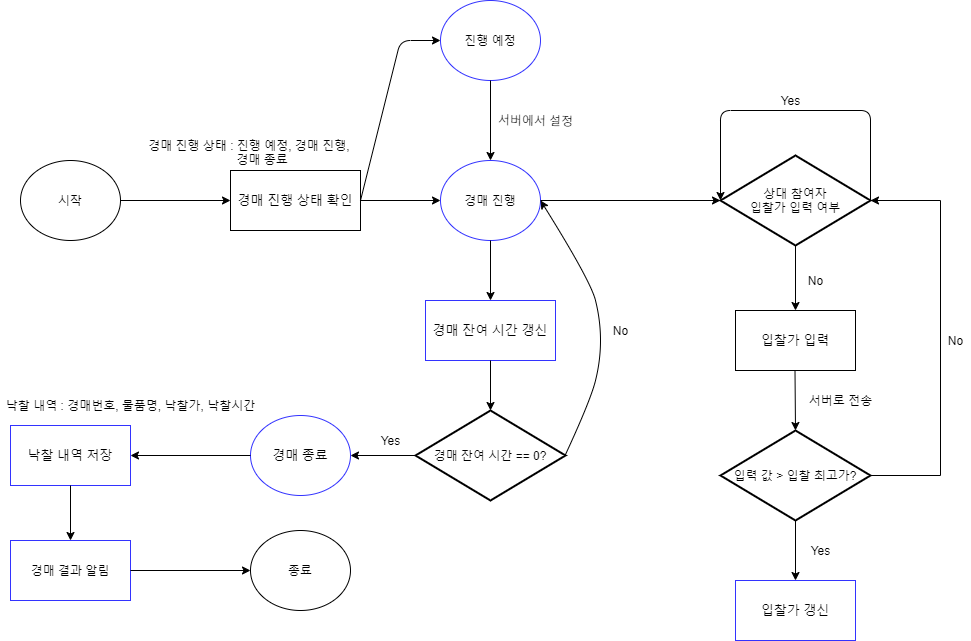

The diagram above was exported from draw.io. Its source (the exported page's mxGraphModel, read from the mxfile embedded in the PNG):
<mxGraphModel dx="1422" dy="745" grid="1" gridSize="10" guides="1" tooltips="1" connect="1" arrows="1" fold="1" page="1" pageScale="1" pageWidth="1169" pageHeight="827" math="0" shadow="0">
  <root>
    <mxCell id="WIyWlLk6GJQsqaUBKTNV-0" />
    <mxCell id="WIyWlLk6GJQsqaUBKTNV-1" parent="WIyWlLk6GJQsqaUBKTNV-0" />
    <mxCell id="4syni9I1SSZ9GCwC2SOa-0" value="시작" style="ellipse;whiteSpace=wrap;html=1;" vertex="1" parent="WIyWlLk6GJQsqaUBKTNV-1">
      <mxGeometry x="60" y="280" width="100" height="80" as="geometry" />
    </mxCell>
    <mxCell id="4syni9I1SSZ9GCwC2SOa-1" value="&lt;font style=&quot;font-size: 13px&quot;&gt;경매 진행 상태 확인&lt;/font&gt;" style="rounded=0;whiteSpace=wrap;html=1;" vertex="1" parent="WIyWlLk6GJQsqaUBKTNV-1">
      <mxGeometry x="270" y="290" width="130" height="60" as="geometry" />
    </mxCell>
    <mxCell id="4syni9I1SSZ9GCwC2SOa-2" value="" style="endArrow=classic;html=1;entryX=0;entryY=0.5;entryDx=0;entryDy=0;" edge="1" parent="WIyWlLk6GJQsqaUBKTNV-1" target="4syni9I1SSZ9GCwC2SOa-1">
      <mxGeometry width="50" height="50" relative="1" as="geometry">
        <mxPoint x="160" y="320" as="sourcePoint" />
        <mxPoint x="210" y="270" as="targetPoint" />
      </mxGeometry>
    </mxCell>
    <mxCell id="4syni9I1SSZ9GCwC2SOa-5" value="진행 예정" style="ellipse;whiteSpace=wrap;html=1;strokeColor=#3333FF;" vertex="1" parent="WIyWlLk6GJQsqaUBKTNV-1">
      <mxGeometry x="480" y="120" width="100" height="80" as="geometry" />
    </mxCell>
    <mxCell id="4syni9I1SSZ9GCwC2SOa-6" value="" style="endArrow=classic;html=1;entryX=0;entryY=0.5;entryDx=0;entryDy=0;" edge="1" parent="WIyWlLk6GJQsqaUBKTNV-1" target="4syni9I1SSZ9GCwC2SOa-5">
      <mxGeometry width="50" height="50" relative="1" as="geometry">
        <mxPoint x="400" y="320" as="sourcePoint" />
        <mxPoint x="450" y="270" as="targetPoint" />
        <Array as="points">
          <mxPoint x="440" y="160" />
        </Array>
      </mxGeometry>
    </mxCell>
    <mxCell id="4syni9I1SSZ9GCwC2SOa-7" value="경매 진행" style="ellipse;whiteSpace=wrap;html=1;strokeColor=#3333FF;" vertex="1" parent="WIyWlLk6GJQsqaUBKTNV-1">
      <mxGeometry x="480" y="280" width="100" height="80" as="geometry" />
    </mxCell>
    <mxCell id="4syni9I1SSZ9GCwC2SOa-8" value="" style="endArrow=classic;html=1;entryX=0;entryY=0.5;entryDx=0;entryDy=0;" edge="1" parent="WIyWlLk6GJQsqaUBKTNV-1" target="4syni9I1SSZ9GCwC2SOa-7">
      <mxGeometry width="50" height="50" relative="1" as="geometry">
        <mxPoint x="400" y="320" as="sourcePoint" />
        <mxPoint x="450" y="270" as="targetPoint" />
      </mxGeometry>
    </mxCell>
    <mxCell id="4syni9I1SSZ9GCwC2SOa-9" value="" style="endArrow=classic;html=1;entryX=0.5;entryY=0;entryDx=0;entryDy=0;" edge="1" parent="WIyWlLk6GJQsqaUBKTNV-1" target="4syni9I1SSZ9GCwC2SOa-7">
      <mxGeometry width="50" height="50" relative="1" as="geometry">
        <mxPoint x="530" y="200" as="sourcePoint" />
        <mxPoint x="580" y="150" as="targetPoint" />
      </mxGeometry>
    </mxCell>
    <mxCell id="4syni9I1SSZ9GCwC2SOa-10" value="서버에서 설정&lt;br&gt;" style="text;html=1;align=center;verticalAlign=middle;resizable=0;points=[];autosize=1;rotation=1;direction=north;" vertex="1" parent="WIyWlLk6GJQsqaUBKTNV-1">
      <mxGeometry x="530" y="230" width="90" height="20" as="geometry" />
    </mxCell>
    <mxCell id="4syni9I1SSZ9GCwC2SOa-12" value="&lt;font style=&quot;font-size: 13px&quot;&gt;경매 잔여 시간 갱신&lt;/font&gt;" style="rounded=0;whiteSpace=wrap;html=1;strokeColor=#3333FF;" vertex="1" parent="WIyWlLk6GJQsqaUBKTNV-1">
      <mxGeometry x="465" y="420" width="130" height="60" as="geometry" />
    </mxCell>
    <mxCell id="4syni9I1SSZ9GCwC2SOa-13" value="" style="endArrow=classic;html=1;entryX=0.5;entryY=0;entryDx=0;entryDy=0;" edge="1" parent="WIyWlLk6GJQsqaUBKTNV-1" target="4syni9I1SSZ9GCwC2SOa-12">
      <mxGeometry width="50" height="50" relative="1" as="geometry">
        <mxPoint x="530" y="360" as="sourcePoint" />
        <mxPoint x="580" y="310" as="targetPoint" />
      </mxGeometry>
    </mxCell>
    <mxCell id="4syni9I1SSZ9GCwC2SOa-14" value="경매 잔여 시간 == 0?" style="strokeWidth=2;html=1;shape=mxgraph.flowchart.decision;whiteSpace=wrap;" vertex="1" parent="WIyWlLk6GJQsqaUBKTNV-1">
      <mxGeometry x="455" y="530" width="150" height="90" as="geometry" />
    </mxCell>
    <mxCell id="4syni9I1SSZ9GCwC2SOa-17" value="" style="endArrow=classic;html=1;entryX=0.5;entryY=0;entryDx=0;entryDy=0;entryPerimeter=0;" edge="1" parent="WIyWlLk6GJQsqaUBKTNV-1" target="4syni9I1SSZ9GCwC2SOa-14">
      <mxGeometry width="50" height="50" relative="1" as="geometry">
        <mxPoint x="530" y="480" as="sourcePoint" />
        <mxPoint x="580" y="430" as="targetPoint" />
      </mxGeometry>
    </mxCell>
    <mxCell id="4syni9I1SSZ9GCwC2SOa-18" value="" style="curved=1;endArrow=classic;html=1;entryX=1;entryY=0.5;entryDx=0;entryDy=0;" edge="1" parent="WIyWlLk6GJQsqaUBKTNV-1" target="4syni9I1SSZ9GCwC2SOa-7">
      <mxGeometry width="50" height="50" relative="1" as="geometry">
        <mxPoint x="605" y="574" as="sourcePoint" />
        <mxPoint x="655" y="520" as="targetPoint" />
        <Array as="points">
          <mxPoint x="630" y="520" />
          <mxPoint x="640" y="480" />
          <mxPoint x="640" y="440" />
          <mxPoint x="630" y="400" />
        </Array>
      </mxGeometry>
    </mxCell>
    <mxCell id="4syni9I1SSZ9GCwC2SOa-19" value="No" style="text;html=1;align=center;verticalAlign=middle;resizable=0;points=[];autosize=1;" vertex="1" parent="WIyWlLk6GJQsqaUBKTNV-1">
      <mxGeometry x="645" y="440" width="30" height="20" as="geometry" />
    </mxCell>
    <mxCell id="4syni9I1SSZ9GCwC2SOa-20" value="&lt;font style=&quot;font-size: 13px&quot;&gt;경매 종료&lt;/font&gt;" style="ellipse;whiteSpace=wrap;html=1;strokeColor=#3333FF;" vertex="1" parent="WIyWlLk6GJQsqaUBKTNV-1">
      <mxGeometry x="290" y="535" width="100" height="80" as="geometry" />
    </mxCell>
    <mxCell id="4syni9I1SSZ9GCwC2SOa-23" value="" style="endArrow=classic;html=1;entryX=1;entryY=0.5;entryDx=0;entryDy=0;exitX=0;exitY=0.5;exitDx=0;exitDy=0;exitPerimeter=0;" edge="1" parent="WIyWlLk6GJQsqaUBKTNV-1" source="4syni9I1SSZ9GCwC2SOa-14" target="4syni9I1SSZ9GCwC2SOa-20">
      <mxGeometry width="50" height="50" relative="1" as="geometry">
        <mxPoint x="440" y="530" as="sourcePoint" />
        <mxPoint x="400" y="575" as="targetPoint" />
      </mxGeometry>
    </mxCell>
    <mxCell id="4syni9I1SSZ9GCwC2SOa-27" value="" style="endArrow=classic;html=1;exitX=0;exitY=0.5;exitDx=0;exitDy=0;" edge="1" parent="WIyWlLk6GJQsqaUBKTNV-1" source="4syni9I1SSZ9GCwC2SOa-20">
      <mxGeometry width="50" height="50" relative="1" as="geometry">
        <mxPoint x="280" y="574.5" as="sourcePoint" />
        <mxPoint x="170" y="575" as="targetPoint" />
      </mxGeometry>
    </mxCell>
    <mxCell id="4syni9I1SSZ9GCwC2SOa-28" value="&lt;font style=&quot;font-size: 13px&quot;&gt;낙찰 내역 저장&lt;/font&gt;" style="rounded=0;whiteSpace=wrap;html=1;strokeColor=#3333FF;" vertex="1" parent="WIyWlLk6GJQsqaUBKTNV-1">
      <mxGeometry x="50" y="545" width="120" height="60" as="geometry" />
    </mxCell>
    <mxCell id="4syni9I1SSZ9GCwC2SOa-29" value="낙찰 내역 : 경매번호, 물품명, 낙찰가, 낙찰시간" style="text;html=1;align=center;verticalAlign=middle;resizable=0;points=[];autosize=1;" vertex="1" parent="WIyWlLk6GJQsqaUBKTNV-1">
      <mxGeometry x="40" y="515" width="260" height="20" as="geometry" />
    </mxCell>
    <mxCell id="4syni9I1SSZ9GCwC2SOa-30" value="경매 결과 알림" style="rounded=0;whiteSpace=wrap;html=1;strokeColor=#3333FF;" vertex="1" parent="WIyWlLk6GJQsqaUBKTNV-1">
      <mxGeometry x="50" y="660" width="120" height="60" as="geometry" />
    </mxCell>
    <mxCell id="4syni9I1SSZ9GCwC2SOa-31" value="" style="endArrow=classic;html=1;entryX=0.5;entryY=0;entryDx=0;entryDy=0;" edge="1" parent="WIyWlLk6GJQsqaUBKTNV-1" target="4syni9I1SSZ9GCwC2SOa-30">
      <mxGeometry width="50" height="50" relative="1" as="geometry">
        <mxPoint x="110" y="605" as="sourcePoint" />
        <mxPoint x="160" y="555" as="targetPoint" />
      </mxGeometry>
    </mxCell>
    <mxCell id="4syni9I1SSZ9GCwC2SOa-32" value="종료" style="ellipse;whiteSpace=wrap;html=1;" vertex="1" parent="WIyWlLk6GJQsqaUBKTNV-1">
      <mxGeometry x="290" y="650" width="100" height="80" as="geometry" />
    </mxCell>
    <mxCell id="4syni9I1SSZ9GCwC2SOa-33" value="" style="endArrow=classic;html=1;entryX=0;entryY=0.5;entryDx=0;entryDy=0;" edge="1" parent="WIyWlLk6GJQsqaUBKTNV-1" target="4syni9I1SSZ9GCwC2SOa-32">
      <mxGeometry width="50" height="50" relative="1" as="geometry">
        <mxPoint x="170" y="690" as="sourcePoint" />
        <mxPoint x="220" y="640" as="targetPoint" />
      </mxGeometry>
    </mxCell>
    <mxCell id="4syni9I1SSZ9GCwC2SOa-34" value="상대 참여자&lt;br&gt;입찰가 입력 여부" style="strokeWidth=2;html=1;shape=mxgraph.flowchart.decision;whiteSpace=wrap;strokeColor=#000000;" vertex="1" parent="WIyWlLk6GJQsqaUBKTNV-1">
      <mxGeometry x="760" y="275" width="150" height="90" as="geometry" />
    </mxCell>
    <mxCell id="4syni9I1SSZ9GCwC2SOa-37" value="" style="endArrow=classic;html=1;entryX=1;entryY=0.5;entryDx=0;entryDy=0;exitX=1;exitY=0.5;exitDx=0;exitDy=0;" edge="1" parent="WIyWlLk6GJQsqaUBKTNV-1" source="4syni9I1SSZ9GCwC2SOa-7">
      <mxGeometry width="50" height="50" relative="1" as="geometry">
        <mxPoint x="810" y="270" as="sourcePoint" />
        <mxPoint x="760" y="320" as="targetPoint" />
      </mxGeometry>
    </mxCell>
    <mxCell id="4syni9I1SSZ9GCwC2SOa-39" value="" style="edgeStyle=segmentEdgeStyle;endArrow=classic;html=1;entryX=0;entryY=0.5;entryDx=0;entryDy=0;entryPerimeter=0;exitX=1;exitY=0.5;exitDx=0;exitDy=0;exitPerimeter=0;" edge="1" parent="WIyWlLk6GJQsqaUBKTNV-1" source="4syni9I1SSZ9GCwC2SOa-34" target="4syni9I1SSZ9GCwC2SOa-34">
      <mxGeometry width="50" height="50" relative="1" as="geometry">
        <mxPoint x="860" y="290" as="sourcePoint" />
        <mxPoint x="770" y="230" as="targetPoint" />
        <Array as="points">
          <mxPoint x="910" y="230" />
          <mxPoint x="760" y="230" />
        </Array>
      </mxGeometry>
    </mxCell>
    <mxCell id="4syni9I1SSZ9GCwC2SOa-40" value="Yes" style="text;html=1;align=center;verticalAlign=middle;resizable=0;points=[];autosize=1;" vertex="1" parent="WIyWlLk6GJQsqaUBKTNV-1">
      <mxGeometry x="810" y="210" width="40" height="20" as="geometry" />
    </mxCell>
    <mxCell id="4syni9I1SSZ9GCwC2SOa-41" value="&lt;font color=&quot;#000000&quot; style=&quot;font-size: 13px&quot;&gt;입찰가 입력&lt;/font&gt;" style="rounded=0;whiteSpace=wrap;html=1;strokeColor=#000000;fontColor=#3333FF;" vertex="1" parent="WIyWlLk6GJQsqaUBKTNV-1">
      <mxGeometry x="775" y="430" width="120" height="60" as="geometry" />
    </mxCell>
    <mxCell id="4syni9I1SSZ9GCwC2SOa-49" value="" style="edgeStyle=orthogonalEdgeStyle;rounded=0;orthogonalLoop=1;jettySize=auto;html=1;fontColor=#3333FF;" edge="1" parent="WIyWlLk6GJQsqaUBKTNV-1" source="4syni9I1SSZ9GCwC2SOa-43" target="4syni9I1SSZ9GCwC2SOa-48">
      <mxGeometry relative="1" as="geometry" />
    </mxCell>
    <mxCell id="4syni9I1SSZ9GCwC2SOa-54" value="" style="edgeStyle=orthogonalEdgeStyle;rounded=0;orthogonalLoop=1;jettySize=auto;html=1;fontColor=#3333FF;" edge="1" parent="WIyWlLk6GJQsqaUBKTNV-1" source="4syni9I1SSZ9GCwC2SOa-43">
      <mxGeometry relative="1" as="geometry">
        <mxPoint x="910" y="320" as="targetPoint" />
        <Array as="points">
          <mxPoint x="980" y="595" />
          <mxPoint x="980" y="320" />
        </Array>
      </mxGeometry>
    </mxCell>
    <mxCell id="4syni9I1SSZ9GCwC2SOa-43" value="입력 값 &amp;gt; 입찰 최고가?" style="strokeWidth=2;html=1;shape=mxgraph.flowchart.decision;whiteSpace=wrap;strokeColor=#000000;" vertex="1" parent="WIyWlLk6GJQsqaUBKTNV-1">
      <mxGeometry x="760" y="550" width="150" height="90" as="geometry" />
    </mxCell>
    <mxCell id="4syni9I1SSZ9GCwC2SOa-46" value="" style="endArrow=classic;html=1;fontColor=#3333FF;entryX=0.5;entryY=0;entryDx=0;entryDy=0;exitX=0.5;exitY=1;exitDx=0;exitDy=0;exitPerimeter=0;" edge="1" parent="WIyWlLk6GJQsqaUBKTNV-1" source="4syni9I1SSZ9GCwC2SOa-34" target="4syni9I1SSZ9GCwC2SOa-41">
      <mxGeometry width="50" height="50" relative="1" as="geometry">
        <mxPoint x="840" y="365" as="sourcePoint" />
        <mxPoint x="890" y="315" as="targetPoint" />
      </mxGeometry>
    </mxCell>
    <mxCell id="4syni9I1SSZ9GCwC2SOa-47" value="" style="endArrow=classic;html=1;fontColor=#3333FF;exitX=0.5;exitY=1;exitDx=0;exitDy=0;exitPerimeter=0;" edge="1" parent="WIyWlLk6GJQsqaUBKTNV-1">
      <mxGeometry width="50" height="50" relative="1" as="geometry">
        <mxPoint x="834.5" y="490" as="sourcePoint" />
        <mxPoint x="835" y="550" as="targetPoint" />
      </mxGeometry>
    </mxCell>
    <mxCell id="4syni9I1SSZ9GCwC2SOa-48" value="&lt;font color=&quot;#000000&quot; style=&quot;font-size: 13px&quot;&gt;입찰가 갱신&lt;/font&gt;" style="rounded=0;whiteSpace=wrap;html=1;strokeColor=#3333FF;fontColor=#3333FF;" vertex="1" parent="WIyWlLk6GJQsqaUBKTNV-1">
      <mxGeometry x="775" y="700" width="120" height="60" as="geometry" />
    </mxCell>
    <mxCell id="4syni9I1SSZ9GCwC2SOa-50" value="&lt;font color=&quot;#000000&quot;&gt;Yes&lt;/font&gt;" style="text;html=1;align=center;verticalAlign=middle;resizable=0;points=[];autosize=1;fontColor=#3333FF;" vertex="1" parent="WIyWlLk6GJQsqaUBKTNV-1">
      <mxGeometry x="840" y="660" width="40" height="20" as="geometry" />
    </mxCell>
    <mxCell id="4syni9I1SSZ9GCwC2SOa-55" value="&lt;font color=&quot;#000000&quot;&gt;No&lt;/font&gt;" style="text;html=1;align=center;verticalAlign=middle;resizable=0;points=[];autosize=1;fontColor=#3333FF;" vertex="1" parent="WIyWlLk6GJQsqaUBKTNV-1">
      <mxGeometry x="980" y="450" width="30" height="20" as="geometry" />
    </mxCell>
    <mxCell id="4syni9I1SSZ9GCwC2SOa-56" value="&lt;font color=&quot;#000000&quot; style=&quot;font-size: 12px&quot;&gt;경매 진행 상태 : 진행 예정, 경매 진행, &lt;br&gt;&amp;nbsp; &amp;nbsp; &amp;nbsp; &amp;nbsp;경매 종료&lt;/font&gt;" style="text;html=1;align=center;verticalAlign=middle;resizable=0;points=[];autosize=1;fontColor=#3333FF;" vertex="1" parent="WIyWlLk6GJQsqaUBKTNV-1">
      <mxGeometry x="180" y="257" width="220" height="30" as="geometry" />
    </mxCell>
    <mxCell id="4syni9I1SSZ9GCwC2SOa-58" value="&lt;font color=&quot;#000000&quot;&gt;서버로 전송&lt;/font&gt;" style="text;html=1;align=center;verticalAlign=middle;resizable=0;points=[];autosize=1;fontColor=#3333FF;" vertex="1" parent="WIyWlLk6GJQsqaUBKTNV-1">
      <mxGeometry x="840" y="510" width="80" height="20" as="geometry" />
    </mxCell>
    <mxCell id="4syni9I1SSZ9GCwC2SOa-61" value="&lt;font color=&quot;#000000&quot;&gt;No&lt;/font&gt;" style="text;html=1;align=center;verticalAlign=middle;resizable=0;points=[];autosize=1;fontColor=#3333FF;" vertex="1" parent="WIyWlLk6GJQsqaUBKTNV-1">
      <mxGeometry x="840" y="390" width="30" height="20" as="geometry" />
    </mxCell>
    <mxCell id="4syni9I1SSZ9GCwC2SOa-62" value="Yes" style="text;html=1;align=center;verticalAlign=middle;resizable=0;points=[];autosize=1;" vertex="1" parent="WIyWlLk6GJQsqaUBKTNV-1">
      <mxGeometry x="410" y="550" width="40" height="20" as="geometry" />
    </mxCell>
  </root>
</mxGraphModel>